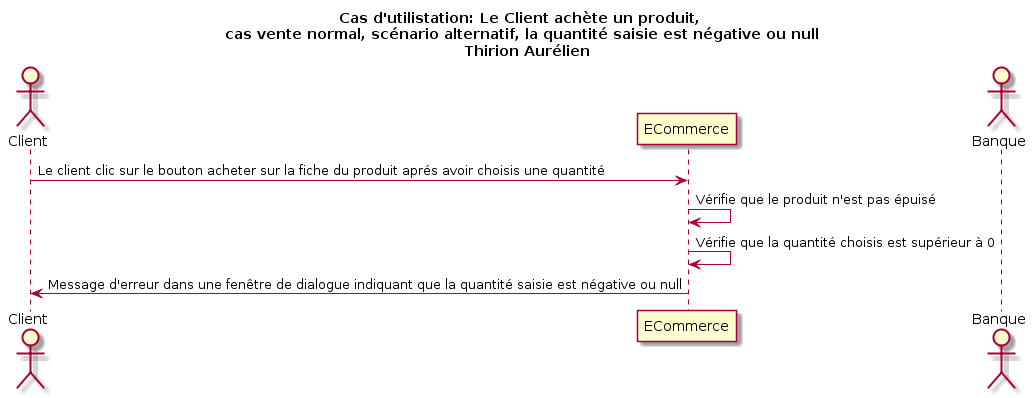

The diagram above was rendered by PlantUML. Its source (embedded in the PNG):
@startuml
title Cas d'utilistation: Le Client achète un produit,\n cas vente normal, scénario alternatif, la quantité saisie est négative ou null\n   Thirion Aurélien

actor Client as c
participant ECommerce as e
actor Banque as b

c -> e: Le client clic sur le bouton acheter sur la fiche du produit aprés avoir choisis une quantité
e -> e: Vérifie que le produit n'est pas épuisé
e -> e: Vérifie que la quantité choisis est supérieur à 0

c <- e: Message d'erreur dans une fenêtre de dialogue indiquant que la quantité saisie est négative ou null
@enduml